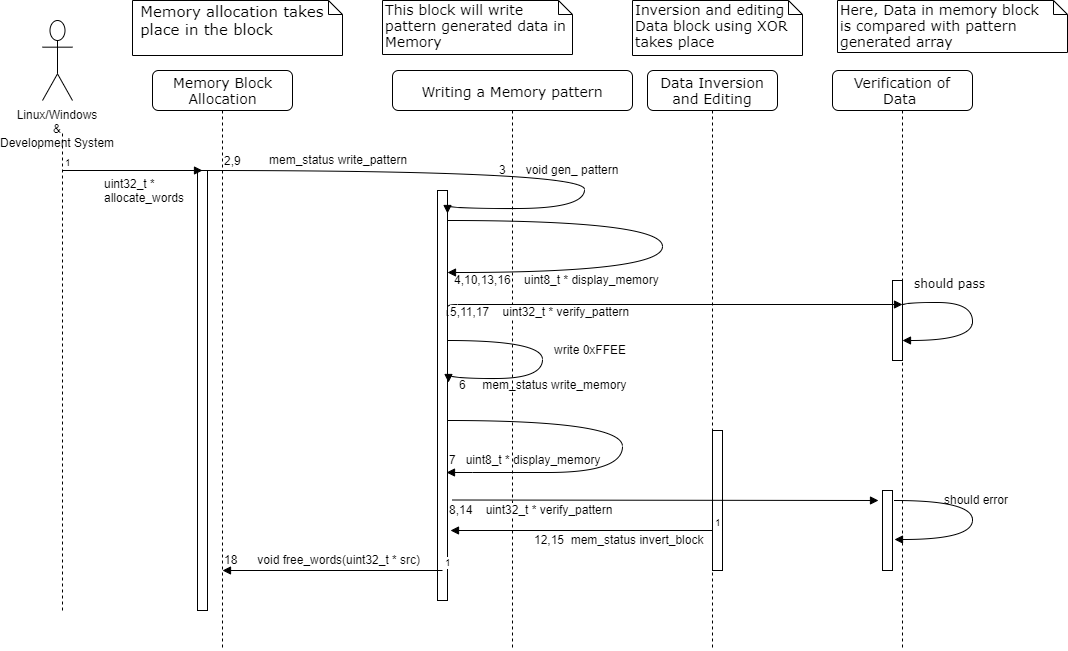

The diagram above was exported from draw.io. Its source (the exported page's mxGraphModel, read from the mxfile embedded in the PNG):
<mxGraphModel dx="1437" dy="517" grid="1" gridSize="10" guides="1" tooltips="1" connect="1" arrows="1" fold="1" page="1" pageScale="1" pageWidth="413" pageHeight="291" background="#ffffff" math="0" shadow="0">
  <root>
    <mxCell id="0" />
    <mxCell id="1" parent="0" />
    <mxCell id="7baba1c4bc27f4b0-3" value="&lt;font style=&quot;font-size: 14px&quot;&gt;Writing a Memory pattern&lt;/font&gt;" style="shape=umlLifeline;perimeter=lifelinePerimeter;whiteSpace=wrap;html=1;container=1;collapsible=0;recursiveResize=0;outlineConnect=0;rounded=1;shadow=0;comic=0;labelBackgroundColor=none;strokeColor=#000000;strokeWidth=1;fillColor=#FFFFFF;fontFamily=Verdana;fontSize=12;fontColor=#000000;align=center;" parent="1" vertex="1">
      <mxGeometry x="390" y="100" width="240" height="580" as="geometry" />
    </mxCell>
    <mxCell id="7baba1c4bc27f4b0-13" value="" style="html=1;points=[];perimeter=orthogonalPerimeter;rounded=0;shadow=0;comic=0;labelBackgroundColor=none;strokeColor=#000000;strokeWidth=1;fillColor=#FFFFFF;fontFamily=Verdana;fontSize=12;fontColor=#000000;align=center;" parent="7baba1c4bc27f4b0-3" vertex="1">
      <mxGeometry x="45" y="120" width="10" height="410" as="geometry" />
    </mxCell>
    <mxCell id="YPbeTrGJmWfeICJImz54-16" value="4,10,13,16&amp;nbsp; &amp;nbsp; uint8_t * display_memory" style="text;html=1;resizable=0;points=[];autosize=1;align=left;verticalAlign=top;spacingTop=-4;" vertex="1" parent="7baba1c4bc27f4b0-3">
      <mxGeometry x="60" y="200" width="220" height="20" as="geometry" />
    </mxCell>
    <mxCell id="7baba1c4bc27f4b0-4" value="&lt;font style=&quot;font-size: 14px&quot;&gt;Data Inversion and Editing&lt;/font&gt;" style="shape=umlLifeline;perimeter=lifelinePerimeter;whiteSpace=wrap;html=1;container=1;collapsible=0;recursiveResize=0;outlineConnect=0;rounded=1;shadow=0;comic=0;labelBackgroundColor=none;strokeColor=#000000;strokeWidth=1;fillColor=#FFFFFF;fontFamily=Verdana;fontSize=12;fontColor=#000000;align=center;" parent="1" vertex="1">
      <mxGeometry x="645" y="100" width="130" height="580" as="geometry" />
    </mxCell>
    <mxCell id="7baba1c4bc27f4b0-5" value="&lt;font style=&quot;font-size: 14px&quot;&gt;Verification of Data&amp;nbsp;&lt;/font&gt;" style="shape=umlLifeline;perimeter=lifelinePerimeter;whiteSpace=wrap;html=1;container=1;collapsible=0;recursiveResize=0;outlineConnect=0;rounded=1;shadow=0;comic=0;labelBackgroundColor=none;strokeColor=#000000;strokeWidth=1;fillColor=#FFFFFF;fontFamily=Verdana;fontSize=12;fontColor=#000000;align=center;" parent="1" vertex="1">
      <mxGeometry x="830" y="100" width="140" height="580" as="geometry" />
    </mxCell>
    <mxCell id="YPbeTrGJmWfeICJImz54-49" value="" style="html=1;points=[];perimeter=orthogonalPerimeter;" vertex="1" parent="7baba1c4bc27f4b0-5">
      <mxGeometry x="60" y="210" width="10" height="80" as="geometry" />
    </mxCell>
    <mxCell id="7baba1c4bc27f4b0-8" value="&lt;font style=&quot;font-size: 14px&quot;&gt;Memory Block&lt;br&gt;Allocation&lt;/font&gt;" style="shape=umlLifeline;perimeter=lifelinePerimeter;whiteSpace=wrap;html=1;container=1;collapsible=0;recursiveResize=0;outlineConnect=0;rounded=1;shadow=0;comic=0;labelBackgroundColor=none;strokeColor=#000000;strokeWidth=1;fillColor=#FFFFFF;fontFamily=Verdana;fontSize=12;fontColor=#000000;align=center;" parent="1" vertex="1">
      <mxGeometry x="150" y="100" width="140" height="580" as="geometry" />
    </mxCell>
    <mxCell id="7baba1c4bc27f4b0-9" value="" style="html=1;points=[];perimeter=orthogonalPerimeter;rounded=0;shadow=0;comic=0;labelBackgroundColor=none;strokeColor=#000000;strokeWidth=1;fillColor=#FFFFFF;fontFamily=Verdana;fontSize=12;fontColor=#000000;align=center;" parent="7baba1c4bc27f4b0-8" vertex="1">
      <mxGeometry x="45" y="100" width="10" height="440" as="geometry" />
    </mxCell>
    <mxCell id="7baba1c4bc27f4b0-22" value="" style="html=1;points=[];perimeter=orthogonalPerimeter;rounded=0;shadow=0;comic=0;labelBackgroundColor=none;strokeColor=#000000;strokeWidth=1;fillColor=#FFFFFF;fontFamily=Verdana;fontSize=12;fontColor=#000000;align=center;" parent="1" vertex="1">
      <mxGeometry x="710" y="460" width="10" height="140" as="geometry" />
    </mxCell>
    <mxCell id="7baba1c4bc27f4b0-40" value="&lt;font style=&quot;font-size: 15px&quot;&gt;&amp;nbsp;Memory allocation takes&amp;nbsp; &amp;nbsp; &amp;nbsp;place in the block&lt;/font&gt;" style="shape=note;whiteSpace=wrap;html=1;size=14;verticalAlign=top;align=left;spacingTop=-6;rounded=0;shadow=0;comic=0;labelBackgroundColor=none;strokeColor=#000000;strokeWidth=1;fillColor=#FFFFFF;fontFamily=Verdana;fontSize=12;fontColor=#000000;" parent="1" vertex="1">
      <mxGeometry x="130" y="30" width="210" height="55" as="geometry" />
    </mxCell>
    <mxCell id="7baba1c4bc27f4b0-42" value="&lt;font style=&quot;font-size: 14px&quot;&gt;This block will&amp;nbsp;write pattern generated data in Memory&lt;/font&gt;" style="shape=note;whiteSpace=wrap;html=1;size=14;verticalAlign=top;align=left;spacingTop=-6;rounded=0;shadow=0;comic=0;labelBackgroundColor=none;strokeColor=#000000;strokeWidth=1;fillColor=#FFFFFF;fontFamily=Verdana;fontSize=12;fontColor=#000000;" parent="1" vertex="1">
      <mxGeometry x="380" y="30" width="190" height="54" as="geometry" />
    </mxCell>
    <mxCell id="7baba1c4bc27f4b0-43" value="&lt;font style=&quot;font-size: 14px&quot;&gt;Inversion and editing Data block using XOR takes place&lt;/font&gt;" style="shape=note;whiteSpace=wrap;html=1;size=14;verticalAlign=top;align=left;spacingTop=-6;rounded=0;shadow=0;comic=0;labelBackgroundColor=none;strokeColor=#000000;strokeWidth=1;fillColor=#FFFFFF;fontFamily=Verdana;fontSize=12;fontColor=#000000;" parent="1" vertex="1">
      <mxGeometry x="630" y="30" width="170" height="55" as="geometry" />
    </mxCell>
    <mxCell id="7baba1c4bc27f4b0-44" value="&lt;font style=&quot;font-size: 14px&quot;&gt;Here, Data in memory block &lt;br&gt;is compared with pattern generated array&lt;/font&gt;" style="shape=note;whiteSpace=wrap;html=1;size=14;verticalAlign=top;align=left;spacingTop=-6;rounded=0;shadow=0;comic=0;labelBackgroundColor=none;strokeColor=#000000;strokeWidth=1;fillColor=#FFFFFF;fontFamily=Verdana;fontSize=12;fontColor=#000000;" parent="1" vertex="1">
      <mxGeometry x="835" y="30" width="230" height="52" as="geometry" />
    </mxCell>
    <mxCell id="YPbeTrGJmWfeICJImz54-1" value="Linux/Windows&lt;br&gt;&amp;amp;&lt;br&gt;Development System" style="shape=umlActor;verticalLabelPosition=bottom;labelBackgroundColor=#ffffff;verticalAlign=top;html=1;outlineConnect=0;" vertex="1" parent="1">
      <mxGeometry x="40" y="50" width="30" height="80" as="geometry" />
    </mxCell>
    <mxCell id="YPbeTrGJmWfeICJImz54-2" value="" style="endArrow=none;dashed=1;html=1;" edge="1" parent="1">
      <mxGeometry width="50" height="50" relative="1" as="geometry">
        <mxPoint x="60" y="640" as="sourcePoint" />
        <mxPoint x="60" y="160" as="targetPoint" />
      </mxGeometry>
    </mxCell>
    <mxCell id="YPbeTrGJmWfeICJImz54-9" value="" style="html=1;verticalAlign=bottom;endArrow=block;labelBackgroundColor=none;fontFamily=Verdana;fontSize=12;elbow=vertical;edgeStyle=orthogonalEdgeStyle;curved=1;entryX=1.026;entryY=0.2;entryPerimeter=0;entryDx=0;entryDy=0;" edge="1" parent="1" target="7baba1c4bc27f4b0-13">
      <mxGeometry relative="1" as="geometry">
        <mxPoint x="445" y="250" as="sourcePoint" />
        <mxPoint x="447.3571428571429" y="287.8571428571429" as="targetPoint" />
        <Array as="points">
          <mxPoint x="660" y="250" />
          <mxPoint x="660" y="302" />
        </Array>
      </mxGeometry>
    </mxCell>
    <mxCell id="YPbeTrGJmWfeICJImz54-10" value="" style="html=1;verticalAlign=bottom;endArrow=block;labelBackgroundColor=none;fontFamily=Verdana;fontSize=12;elbow=vertical;edgeStyle=orthogonalEdgeStyle;curved=1;exitX=1.038;exitY=0.345;exitPerimeter=0;entryX=1.043;entryY=0.057;entryDx=0;entryDy=0;entryPerimeter=0;" edge="1" parent="1" target="7baba1c4bc27f4b0-13">
      <mxGeometry relative="1" as="geometry">
        <mxPoint x="199.28571428571422" y="200.1428571428571" as="sourcePoint" />
        <mxPoint x="450" y="238" as="targetPoint" />
        <Array as="points">
          <mxPoint x="582" y="200" />
          <mxPoint x="582" y="238" />
        </Array>
      </mxGeometry>
    </mxCell>
    <mxCell id="YPbeTrGJmWfeICJImz54-14" value="2,9" style="text;html=1;resizable=0;points=[];align=center;verticalAlign=middle;labelBackgroundColor=#ffffff;" vertex="1" connectable="0" parent="YPbeTrGJmWfeICJImz54-10">
      <mxGeometry x="-0.8611" y="6" relative="1" as="geometry">
        <mxPoint x="-8.5" y="-4.5" as="offset" />
      </mxGeometry>
    </mxCell>
    <mxCell id="YPbeTrGJmWfeICJImz54-11" value="3&amp;nbsp; &amp;nbsp; &amp;nbsp; void gen_ pattern" style="text;html=1;resizable=0;points=[];autosize=1;align=left;verticalAlign=top;spacingTop=-4;" vertex="1" parent="1">
      <mxGeometry x="495" y="190" width="130" height="20" as="geometry" />
    </mxCell>
    <mxCell id="YPbeTrGJmWfeICJImz54-13" value="mem_status write_pattern" style="text;html=1;resizable=0;points=[];autosize=1;align=left;verticalAlign=top;spacingTop=-4;" vertex="1" parent="1">
      <mxGeometry x="265" y="180" width="150" height="20" as="geometry" />
    </mxCell>
    <mxCell id="YPbeTrGJmWfeICJImz54-15" value="should pass" style="html=1;verticalAlign=bottom;endArrow=block;labelBackgroundColor=none;fontFamily=Verdana;fontSize=12;elbow=vertical;edgeStyle=orthogonalEdgeStyle;curved=1;exitX=0.992;exitY=0.308;exitDx=0;exitDy=0;exitPerimeter=0;" edge="1" parent="1" source="YPbeTrGJmWfeICJImz54-49">
      <mxGeometry x="-0.4439" y="10" relative="1" as="geometry">
        <mxPoint x="910" y="332" as="sourcePoint" />
        <mxPoint x="900" y="370" as="targetPoint" />
        <Array as="points">
          <mxPoint x="900" y="332" />
          <mxPoint x="970" y="332" />
          <mxPoint x="970" y="370" />
        </Array>
        <mxPoint as="offset" />
      </mxGeometry>
    </mxCell>
    <mxCell id="YPbeTrGJmWfeICJImz54-17" value="" style="endArrow=block;endFill=1;html=1;edgeStyle=orthogonalEdgeStyle;align=left;verticalAlign=top;exitX=1.063;exitY=0.305;exitDx=0;exitDy=0;exitPerimeter=0;" edge="1" parent="1" source="7baba1c4bc27f4b0-13">
      <mxGeometry x="-1" relative="1" as="geometry">
        <mxPoint x="450" y="344" as="sourcePoint" />
        <mxPoint x="900" y="334" as="targetPoint" />
        <Array as="points">
          <mxPoint x="445" y="334" />
        </Array>
      </mxGeometry>
    </mxCell>
    <mxCell id="YPbeTrGJmWfeICJImz54-18" value="&lt;font style=&quot;font-size: 12px&quot;&gt;5,11,17&amp;nbsp; &amp;nbsp; uint32_t * verify_pattern&lt;/font&gt;" style="resizable=0;html=1;align=left;verticalAlign=bottom;labelBackgroundColor=#ffffff;fontSize=10;" connectable="0" vertex="1" parent="YPbeTrGJmWfeICJImz54-17">
      <mxGeometry x="-1" relative="1" as="geometry">
        <mxPoint x="-1" y="5" as="offset" />
      </mxGeometry>
    </mxCell>
    <mxCell id="YPbeTrGJmWfeICJImz54-19" value="" style="html=1;verticalAlign=bottom;endArrow=block;labelBackgroundColor=none;fontFamily=Verdana;fontSize=12;elbow=vertical;edgeStyle=orthogonalEdgeStyle;curved=1;" edge="1" parent="1">
      <mxGeometry x="-0.4439" y="10" relative="1" as="geometry">
        <mxPoint x="445" y="370" as="sourcePoint" />
        <mxPoint x="446" y="412" as="targetPoint" />
        <Array as="points">
          <mxPoint x="540" y="370" />
          <mxPoint x="540" y="408" />
          <mxPoint x="446" y="408" />
          <mxPoint x="446" y="412" />
        </Array>
        <mxPoint as="offset" />
      </mxGeometry>
    </mxCell>
    <mxCell id="YPbeTrGJmWfeICJImz54-20" value="6&amp;nbsp; &amp;nbsp; &amp;nbsp;mem_status write_memory" style="text;html=1;resizable=0;points=[];autosize=1;align=left;verticalAlign=top;spacingTop=-4;" vertex="1" parent="1">
      <mxGeometry x="455" y="405" width="180" height="20" as="geometry" />
    </mxCell>
    <mxCell id="YPbeTrGJmWfeICJImz54-21" value="write 0xFFEE" style="text;html=1;resizable=0;points=[];autosize=1;align=left;verticalAlign=top;spacingTop=-4;" vertex="1" parent="1">
      <mxGeometry x="550" y="370" width="90" height="20" as="geometry" />
    </mxCell>
    <mxCell id="YPbeTrGJmWfeICJImz54-23" value="7&amp;nbsp; &amp;nbsp;uint8_t * display_memory" style="text;html=1;resizable=0;points=[];autosize=1;align=left;verticalAlign=top;spacingTop=-4;" vertex="1" parent="1">
      <mxGeometry x="444.5" y="480" width="170" height="20" as="geometry" />
    </mxCell>
    <mxCell id="YPbeTrGJmWfeICJImz54-24" value="" style="html=1;verticalAlign=bottom;endArrow=block;labelBackgroundColor=none;fontFamily=Verdana;fontSize=12;elbow=vertical;edgeStyle=orthogonalEdgeStyle;curved=1;entryX=0.971;entryY=0.255;entryPerimeter=0;entryDx=0;entryDy=0;" edge="1" parent="1">
      <mxGeometry relative="1" as="geometry">
        <mxPoint x="444.8333333333335" y="449.83333333333337" as="sourcePoint" />
        <mxPoint x="444" y="501.5" as="targetPoint" />
        <Array as="points">
          <mxPoint x="619.5" y="450" />
          <mxPoint x="619.5" y="502" />
          <mxPoint x="469.5" y="502" />
        </Array>
      </mxGeometry>
    </mxCell>
    <mxCell id="YPbeTrGJmWfeICJImz54-26" value="" style="html=1;verticalAlign=bottom;endArrow=block;labelBackgroundColor=none;fontFamily=Verdana;fontSize=12;elbow=vertical;edgeStyle=orthogonalEdgeStyle;curved=1;entryX=1.186;entryY=0.609;entryDx=0;entryDy=0;entryPerimeter=0;exitX=1.2;exitY=0.127;exitDx=0;exitDy=0;exitPerimeter=0;" edge="1" parent="1" source="YPbeTrGJmWfeICJImz54-50" target="YPbeTrGJmWfeICJImz54-50">
      <mxGeometry x="-0.4439" y="10" relative="1" as="geometry">
        <mxPoint x="920" y="530" as="sourcePoint" />
        <mxPoint x="875" y="568" as="targetPoint" />
        <Array as="points">
          <mxPoint x="970" y="530" />
          <mxPoint x="970" y="569" />
        </Array>
        <mxPoint as="offset" />
      </mxGeometry>
    </mxCell>
    <mxCell id="YPbeTrGJmWfeICJImz54-27" value="should error" style="text;html=1;resizable=0;points=[];autosize=1;align=left;verticalAlign=top;spacingTop=-4;" vertex="1" parent="1">
      <mxGeometry x="940" y="520" width="80" height="20" as="geometry" />
    </mxCell>
    <mxCell id="YPbeTrGJmWfeICJImz54-28" value="&lt;span style=&quot;background-color: rgb(255 , 255 , 255)&quot;&gt;8,14&amp;nbsp; &amp;nbsp; uint32_t * verify_pattern&lt;/span&gt;" style="text;html=1;resizable=0;points=[];autosize=1;align=left;verticalAlign=top;spacingTop=-4;" vertex="1" parent="1">
      <mxGeometry x="444.5" y="530" width="180" height="20" as="geometry" />
    </mxCell>
    <mxCell id="YPbeTrGJmWfeICJImz54-34" value="" style="endArrow=block;endFill=1;html=1;edgeStyle=orthogonalEdgeStyle;align=left;verticalAlign=top;entryX=1.337;entryY=0.829;entryDx=0;entryDy=0;entryPerimeter=0;exitX=0;exitY=0.713;exitDx=0;exitDy=0;exitPerimeter=0;" edge="1" parent="1" source="7baba1c4bc27f4b0-22" target="7baba1c4bc27f4b0-13">
      <mxGeometry x="-1" relative="1" as="geometry">
        <mxPoint x="700" y="560" as="sourcePoint" />
        <mxPoint x="845" y="560" as="targetPoint" />
      </mxGeometry>
    </mxCell>
    <mxCell id="YPbeTrGJmWfeICJImz54-35" value="1" style="resizable=0;html=1;align=left;verticalAlign=bottom;labelBackgroundColor=#ffffff;fontSize=10;" connectable="0" vertex="1" parent="YPbeTrGJmWfeICJImz54-34">
      <mxGeometry x="-1" relative="1" as="geometry" />
    </mxCell>
    <mxCell id="YPbeTrGJmWfeICJImz54-36" value="12,15&amp;nbsp; mem_status invert_block" style="text;html=1;resizable=0;points=[];autosize=1;align=left;verticalAlign=top;spacingTop=-4;" vertex="1" parent="1">
      <mxGeometry x="530" y="560" width="190" height="20" as="geometry" />
    </mxCell>
    <mxCell id="YPbeTrGJmWfeICJImz54-50" value="" style="html=1;points=[];perimeter=orthogonalPerimeter;" vertex="1" parent="1">
      <mxGeometry x="880" y="520" width="10" height="80" as="geometry" />
    </mxCell>
    <mxCell id="YPbeTrGJmWfeICJImz54-55" value="" style="endArrow=block;endFill=1;html=1;edgeStyle=orthogonalEdgeStyle;align=left;verticalAlign=top;" edge="1" parent="1">
      <mxGeometry x="-1" relative="1" as="geometry">
        <mxPoint x="440" y="600" as="sourcePoint" />
        <mxPoint x="220" y="600" as="targetPoint" />
      </mxGeometry>
    </mxCell>
    <mxCell id="YPbeTrGJmWfeICJImz54-56" value="1" style="resizable=0;html=1;align=left;verticalAlign=bottom;labelBackgroundColor=#ffffff;fontSize=10;" connectable="0" vertex="1" parent="YPbeTrGJmWfeICJImz54-55">
      <mxGeometry x="-1" relative="1" as="geometry" />
    </mxCell>
    <mxCell id="YPbeTrGJmWfeICJImz54-57" value="&lt;font style=&quot;font-size: 12px&quot;&gt;uint32_t * &lt;br&gt;allocate_words&lt;/font&gt;" style="endArrow=block;endFill=1;html=1;edgeStyle=orthogonalEdgeStyle;align=left;verticalAlign=top;" edge="1" parent="1">
      <mxGeometry x="-0.4286" relative="1" as="geometry">
        <mxPoint x="60" y="200" as="sourcePoint" />
        <mxPoint x="200" y="199.99998982747394" as="targetPoint" />
        <mxPoint as="offset" />
      </mxGeometry>
    </mxCell>
    <mxCell id="YPbeTrGJmWfeICJImz54-58" value="1" style="resizable=0;html=1;align=left;verticalAlign=bottom;labelBackgroundColor=#ffffff;fontSize=10;" connectable="0" vertex="1" parent="YPbeTrGJmWfeICJImz54-57">
      <mxGeometry x="-1" relative="1" as="geometry" />
    </mxCell>
    <mxCell id="YPbeTrGJmWfeICJImz54-59" value="18&amp;nbsp; &amp;nbsp; &amp;nbsp; void free_words(uint32_t * src)" style="text;html=1;resizable=0;points=[];autosize=1;align=left;verticalAlign=top;spacingTop=-4;" vertex="1" parent="1">
      <mxGeometry x="220" y="580" width="210" height="20" as="geometry" />
    </mxCell>
    <mxCell id="YPbeTrGJmWfeICJImz54-25" value="" style="html=1;verticalAlign=bottom;endArrow=block;labelBackgroundColor=none;fontFamily=Verdana;fontSize=12;" edge="1" parent="1">
      <mxGeometry relative="1" as="geometry">
        <mxPoint x="450" y="529.5" as="sourcePoint" />
        <mxPoint x="876" y="530" as="targetPoint" />
      </mxGeometry>
    </mxCell>
  </root>
</mxGraphModel>